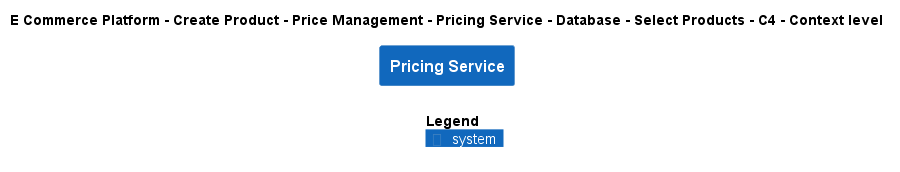

The diagram above was rendered by PlantUML. Its source (embedded in the PNG):
@startuml
!include ..\..\..\..\..\..\..\..\..\.c4s\C4_Context.puml

AddElementTag("c4interflow:lifecycle:new", $bgColor=green, $fontColor=#ffffff, $borderColor=green, $shadowing="False")
AddElementTag("c4interflow:lifecycle:changed", $bgColor=orange, $fontColor=#ffffff, $borderColor=orange, $shadowing="False")
AddElementTag("c4interflow:lifecycle:removed", $bgColor=red, $fontColor=#ffffff, $borderColor=red, $shadowing="False")

AddRelTag("c4interflow:lifecycle:new", $textColor=green, $lineColor=green)
AddRelTag("c4interflow:lifecycle:changed", $textColor=orange, $lineColor=orange)
AddRelTag("c4interflow:lifecycle:removed", $textColor=red, $lineColor=red)

SHOW_PERSON_PORTRAIT()
LAYOUT_TOP_DOWN()

skinparam linetype polyline

title E Commerce Platform - Create Product - Price Management - Pricing Service - Database - Select Products - C4 - Context level

System(ECommercePlatform.CreateProduct.PriceManagement.SoftwareSystems.PricingService, "Pricing Service", "")



SHOW_LEGEND()
@enduml